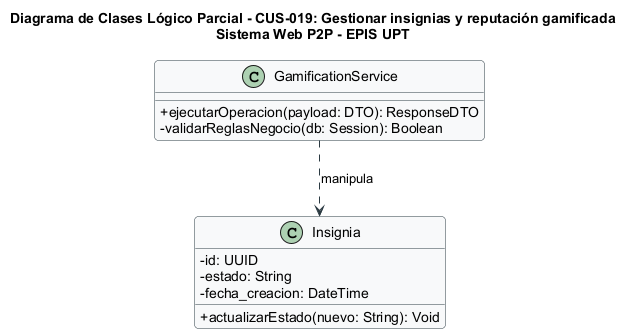

The diagram above was rendered by PlantUML. Its source (embedded in the PNG):
@startuml
title Diagrama de Clases Lógico Parcial - CUS-019: Gestionar insignias y reputación gamificada\nSistema Web P2P - EPIS UPT

skinparam classAttributeIconSize 0
skinparam shadowing false
skinparam roundcorner 8
skinparam defaultFontName Arial
skinparam fontSize 10

skinparam class {
    BackgroundColor #F8F9FA
    BorderColor #2B3A42
    ArrowColor #2B3A42
}

class "GamificationService" as Controller {
  +ejecutarOperacion(payload: DTO): ResponseDTO
  -validarReglasNegocio(db: Session): Boolean
}

class "Insignia" as Entity {
  -id: UUID
  -estado: String
  -fecha_creacion: DateTime
  +actualizarEstado(nuevo: String): Void
}

Controller ..> Entity : manipula
@enduml